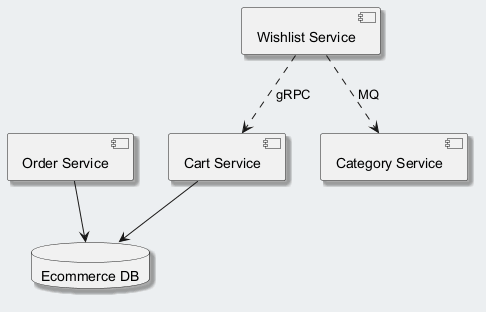

The diagram above was rendered by PlantUML. Its source (embedded in the PNG):
@startuml
skinparam backgroundColor #ECEFF1
skinparam classBackgroundColor #FFFFFF
skinparam classBorderColor #455A64
skinparam shadowing true
component "Cart Service" as C_CartService
component "Order Service" as C_OrderService
component "Wishlist Service" as C_WishlistService
component "Category Service" as C_CategoryService
database "Ecommerce DB" as DB_ecommerce
C_CartService --> DB_ecommerce
C_OrderService --> DB_ecommerce
C_WishlistService ..> C_CartService : gRPC
C_WishlistService ..> C_CategoryService : MQ
@enduml